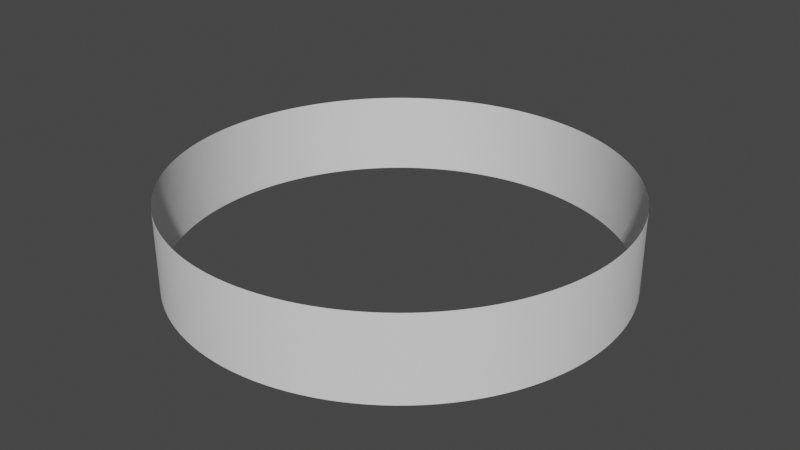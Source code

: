 # Source: Circle.blend  (saved by Blender 2.83.19; exported with 4.5.12 LTS)
import bpy
from mathutils import Matrix  # noqa: F401  (used for matrix-valued properties, if any)

bpy.ops.wm.read_factory_settings(use_empty=True)
scene = bpy.context.scene
scene.name = 'Scene'

# ---- collections
col_collection = bpy.data.collections.new('Collection'); scene.collection.children.link(col_collection)

# ---- world
world_world = bpy.data.worlds.new('World'); scene.world = world_world
world_world.use_nodes = True; world_world.node_tree.nodes.clear()
_N = world_world.node_tree.nodes; _L = world_world.node_tree.links
n0 = _N.new('ShaderNodeOutputWorld'); n0.name = 'World Output'; n0.location = (300, 300)
n1 = _N.new('ShaderNodeBackground'); n1.name = 'Background'; n1.location = (10, 300)
n1.inputs[0].default_value = (0.05088, 0.05088, 0.05088, 1.0)
_L.new(n1.outputs[0], n0.inputs[0])
n0.is_active_output = True
world_world.color = (0.05088, 0.05088, 0.05088)
world_world.use_sun_shadow = False
world_world.sun_shadow_jitter_overblur = 0.0

# ---- meshes
me_circle_001 = bpy.data.meshes.new('Circle.001')
me_circle_001.from_pydata([(0.0, 1.0, 0.0), (-0.04907, 0.9988, 0.0), (-0.09802, 0.9952, 0.0), (-0.1467, 0.9892, 0.0), (-0.1951, 0.9808, 0.0), (-0.243, 0.97, 0.0), (-0.2903, 0.9569, 0.0), (-0.3369, 0.9415, 0.0), (-0.3827, 0.9239, 0.0), (-0.4276, 0.904, 0.0), (-0.4714, 0.8819, 0.0), (-0.5141, 0.8577, 0.0), (-0.5556, 0.8315, 0.0), (-0.5957, 0.8032, 0.0), (-0.6344, 0.773, 0.0), (-0.6716, 0.741, 0.0), (-0.7071, 0.7071, 0.0), (-0.741, 0.6716, 0.0), (-0.773, 0.6344, 0.0), (-0.8032, 0.5957, 0.0), (-0.8315, 0.5556, 0.0), (-0.8577, 0.5141, 0.0), (-0.8819, 0.4714, 0.0), (-0.904, 0.4276, 0.0), (-0.9239, 0.3827, 0.0), (-0.9415, 0.3369, 0.0), (-0.9569, 0.2903, 0.0), (-0.97, 0.243, 0.0), (-0.9808, 0.1951, 0.0), (-0.9892, 0.1467, 0.0), (-0.9952, 0.09802, 0.0), (-0.9988, 0.04907, 0.0), (-1.0, -4.013e-07, 0.0), (-0.9988, -0.04907, 0.0), (-0.9952, -0.09802, 0.0), (-0.9892, -0.1467, 0.0), (-0.9808, -0.1951, 0.0), (-0.97, -0.243, 0.0), (-0.9569, -0.2903, 0.0), (-0.9415, -0.3369, 0.0), (-0.9239, -0.3827, 0.0), (-0.904, -0.4276, 0.0), (-0.8819, -0.4714, 0.0), (-0.8577, -0.5141, 0.0), (-0.8315, -0.5556, 0.0), (-0.8032, -0.5957, 0.0), (-0.773, -0.6344, 0.0), (-0.741, -0.6716, 0.0), (-0.7071, -0.7071, 0.0), (-0.6716, -0.741, 0.0), (-0.6344, -0.773, 0.0), (-0.5957, -0.8032, 0.0), (-0.5556, -0.8315, 0.0), (-0.5141, -0.8577, 0.0), (-0.4714, -0.8819, 0.0), (-0.4276, -0.904, 0.0), (-0.3827, -0.9239, 0.0), (-0.3369, -0.9415, 0.0), (-0.2903, -0.9569, 0.0), (-0.243, -0.97, 0.0), (-0.1951, -0.9808, 0.0), (-0.1467, -0.9892, 0.0), (-0.09802, -0.9952, 0.0), (-0.04907, -0.9988, 0.0), (-1.82e-06, -1.0, 0.0), (0.04907, -0.9988, 0.0), (0.09802, -0.9952, 0.0), (0.1467, -0.9892, 0.0), (0.1951, -0.9808, 0.0), (0.243, -0.97, 0.0), (0.2903, -0.9569, 0.0), (0.3369, -0.9415, 0.0), (0.3827, -0.9239, 0.0), (0.4276, -0.904, 0.0), (0.4714, -0.8819, 0.0), (0.5141, -0.8577, 0.0), (0.5556, -0.8315, 0.0), (0.5957, -0.8032, 0.0), (0.6344, -0.773, 0.0), (0.6716, -0.741, 0.0), (0.7071, -0.7071, 0.0), (0.7409, -0.6716, 0.0), (0.773, -0.6344, 0.0), (0.8032, -0.5957, 0.0), (0.8315, -0.5556, 0.0), (0.8577, -0.5141, 0.0), (0.8819, -0.4714, 0.0), (0.904, -0.4276, 0.0), (0.9239, -0.3827, 0.0), (0.9415, -0.3369, 0.0), (0.9569, -0.2903, 0.0), (0.97, -0.243, 0.0), (0.9808, -0.1951, 0.0), (0.9892, -0.1467, 0.0), (0.9952, -0.09802, 0.0), (0.9988, -0.04907, 0.0), (1.0, -1.419e-06, 0.0), (0.9988, 0.04907, 0.0), (0.9952, 0.09802, 0.0), (0.9892, 0.1467, 0.0), (0.9808, 0.1951, 0.0), (0.97, 0.243, 0.0), (0.9569, 0.2903, 0.0), (0.9415, 0.3369, 0.0), (0.9239, 0.3827, 0.0), (0.904, 0.4276, 0.0), (0.8819, 0.4714, 0.0), (0.8577, 0.5141, 0.0), (0.8315, 0.5556, 0.0), (0.8032, 0.5957, 0.0), (0.773, 0.6344, 0.0), (0.741, 0.6716, 0.0), (0.7071, 0.7071, 0.0), (0.6716, 0.741, 0.0), (0.6344, 0.773, 0.0), (0.5957, 0.8032, 0.0), (0.5556, 0.8315, 0.0), (0.5141, 0.8577, 0.0), (0.4714, 0.8819, 0.0), (0.4276, 0.904, 0.0), (0.3827, 0.9239, 0.0), (0.3369, 0.9415, 0.0), (0.2903, 0.9569, 0.0), (0.243, 0.97, 0.0), (0.1951, 0.9808, 0.0), (0.1467, 0.9892, 0.0), (0.09801, 0.9952, 0.0), (0.04906, 0.9988, 0.0), (0.0, 1.0, 0.3737), (-0.04907, 0.9988, 0.3737), (-0.09802, 0.9952, 0.3737), (-0.1467, 0.9892, 0.3737), (-0.1951, 0.9808, 0.3737), (-0.243, 0.97, 0.3737), (-0.2903, 0.9569, 0.3737), (-0.3369, 0.9415, 0.3737), (-0.3827, 0.9239, 0.3737), (-0.4276, 0.904, 0.3737), (-0.4714, 0.8819, 0.3737), (-0.5141, 0.8577, 0.3737), (-0.5556, 0.8315, 0.3737), (-0.5957, 0.8032, 0.3737), (-0.6344, 0.773, 0.3737), (-0.6716, 0.741, 0.3737), (-0.7071, 0.7071, 0.3737), (-0.741, 0.6716, 0.3737), (-0.773, 0.6344, 0.3737), (-0.8032, 0.5957, 0.3737), (-0.8315, 0.5556, 0.3737), (-0.8577, 0.5141, 0.3737), (-0.8819, 0.4714, 0.3737), (-0.904, 0.4276, 0.3737), (-0.9239, 0.3827, 0.3737), (-0.9415, 0.3369, 0.3737), (-0.9569, 0.2903, 0.3737), (-0.97, 0.243, 0.3737), (-0.9808, 0.1951, 0.3737), (-0.9892, 0.1467, 0.3737), (-0.9952, 0.09802, 0.3737), (-0.9988, 0.04907, 0.3737), (-1.0, -4.013e-07, 0.3737), (-0.9988, -0.04907, 0.3737), (-0.9952, -0.09802, 0.3737), (-0.9892, -0.1467, 0.3737), (-0.9808, -0.1951, 0.3737), (-0.97, -0.243, 0.3737), (-0.9569, -0.2903, 0.3737), (-0.9415, -0.3369, 0.3737), (-0.9239, -0.3827, 0.3737), (-0.904, -0.4276, 0.3737), (-0.8819, -0.4714, 0.3737), (-0.8577, -0.5141, 0.3737), (-0.8315, -0.5556, 0.3737), (-0.8032, -0.5957, 0.3737), (-0.773, -0.6344, 0.3737), (-0.741, -0.6716, 0.3737), (-0.7071, -0.7071, 0.3737), (-0.6716, -0.741, 0.3737), (-0.6344, -0.773, 0.3737), (-0.5957, -0.8032, 0.3737), (-0.5556, -0.8315, 0.3737), (-0.5141, -0.8577, 0.3737), (-0.4714, -0.8819, 0.3737), (-0.4276, -0.904, 0.3737), (-0.3827, -0.9239, 0.3737), (-0.3369, -0.9415, 0.3737), (-0.2903, -0.9569, 0.3737), (-0.243, -0.97, 0.3737), (-0.1951, -0.9808, 0.3737), (-0.1467, -0.9892, 0.3737), (-0.09802, -0.9952, 0.3737), (-0.04907, -0.9988, 0.3737), (-1.82e-06, -1.0, 0.3737), (0.04907, -0.9988, 0.3737), (0.09802, -0.9952, 0.3737), (0.1467, -0.9892, 0.3737), (0.1951, -0.9808, 0.3737), (0.243, -0.97, 0.3737), (0.2903, -0.9569, 0.3737), (0.3369, -0.9415, 0.3737), (0.3827, -0.9239, 0.3737), (0.4276, -0.904, 0.3737), (0.4714, -0.8819, 0.3737), (0.5141, -0.8577, 0.3737), (0.5556, -0.8315, 0.3737), (0.5957, -0.8032, 0.3737), (0.6344, -0.773, 0.3737), (0.6716, -0.741, 0.3737), (0.7071, -0.7071, 0.3737), (0.7409, -0.6716, 0.3737), (0.773, -0.6344, 0.3737), (0.8032, -0.5957, 0.3737), (0.8315, -0.5556, 0.3737), (0.8577, -0.5141, 0.3737), (0.8819, -0.4714, 0.3737), (0.904, -0.4276, 0.3737), (0.9239, -0.3827, 0.3737), (0.9415, -0.3369, 0.3737), (0.9569, -0.2903, 0.3737), (0.97, -0.243, 0.3737), (0.9808, -0.1951, 0.3737), (0.9892, -0.1467, 0.3737), (0.9952, -0.09802, 0.3737), (0.9988, -0.04907, 0.3737), (1.0, -1.419e-06, 0.3737), (0.9988, 0.04907, 0.3737), (0.9952, 0.09802, 0.3737), (0.9892, 0.1467, 0.3737), (0.9808, 0.1951, 0.3737), (0.97, 0.243, 0.3737), (0.9569, 0.2903, 0.3737), (0.9415, 0.3369, 0.3737), (0.9239, 0.3827, 0.3737), (0.904, 0.4276, 0.3737), (0.8819, 0.4714, 0.3737), (0.8577, 0.5141, 0.3737), (0.8315, 0.5556, 0.3737), (0.8032, 0.5957, 0.3737), (0.773, 0.6344, 0.3737), (0.741, 0.6716, 0.3737), (0.7071, 0.7071, 0.3737), (0.6716, 0.741, 0.3737), (0.6344, 0.773, 0.3737), (0.5957, 0.8032, 0.3737), (0.5556, 0.8315, 0.3737), (0.5141, 0.8577, 0.3737), (0.4714, 0.8819, 0.3737), (0.4276, 0.904, 0.3737), (0.3827, 0.9239, 0.3737), (0.3369, 0.9415, 0.3737), (0.2903, 0.9569, 0.3737), (0.243, 0.97, 0.3737), (0.1951, 0.9808, 0.3737), (0.1467, 0.9892, 0.3737), (0.09801, 0.9952, 0.3737), (0.04906, 0.9988, 0.3737)], [], [(96, 95, 223, 224), (45, 44, 172, 173), (97, 96, 224, 225), (46, 45, 173, 174), (98, 97, 225, 226), (47, 46, 174, 175), (99, 98, 226, 227), (48, 47, 175, 176), (100, 99, 227, 228), (49, 48, 176, 177), (101, 100, 228, 229), (50, 49, 177, 178), (102, 101, 229, 230), (51, 50, 178, 179), (103, 102, 230, 231), (52, 51, 179, 180), (1, 0, 128, 129), (104, 103, 231, 232), (53, 52, 180, 181), (2, 1, 129, 130), (105, 104, 232, 233), (54, 53, 181, 182), (3, 2, 130, 131), (106, 105, 233, 234), (55, 54, 182, 183), (4, 3, 131, 132), (107, 106, 234, 235), (56, 55, 183, 184), (5, 4, 132, 133), (108, 107, 235, 236), (57, 56, 184, 185), (6, 5, 133, 134), (109, 108, 236, 237), (58, 57, 185, 186), (7, 6, 134, 135), (110, 109, 237, 238), (59, 58, 186, 187), (8, 7, 135, 136), (111, 110, 238, 239), (60, 59, 187, 188), (9, 8, 136, 137), (112, 111, 239, 240), (61, 60, 188, 189), (10, 9, 137, 138), (113, 112, 240, 241), (62, 61, 189, 190), (11, 10, 138, 139), (114, 113, 241, 242), (63, 62, 190, 191), (12, 11, 139, 140), (115, 114, 242, 243), (64, 63, 191, 192), (13, 12, 140, 141), (116, 115, 243, 244), (65, 64, 192, 193), (14, 13, 141, 142), (117, 116, 244, 245), (66, 65, 193, 194), (15, 14, 142, 143), (118, 117, 245, 246), (67, 66, 194, 195), (16, 15, 143, 144), (119, 118, 246, 247), (68, 67, 195, 196), (17, 16, 144, 145), (120, 119, 247, 248), (69, 68, 196, 197), (18, 17, 145, 146), (121, 120, 248, 249), (70, 69, 197, 198), (19, 18, 146, 147), (122, 121, 249, 250), (71, 70, 198, 199), (20, 19, 147, 148), (123, 122, 250, 251), (72, 71, 199, 200), (21, 20, 148, 149), (124, 123, 251, 252), (73, 72, 200, 201), (22, 21, 149, 150), (125, 124, 252, 253), (74, 73, 201, 202), (23, 22, 150, 151), (126, 125, 253, 254), (75, 74, 202, 203), (24, 23, 151, 152), (127, 126, 254, 255), (76, 75, 203, 204), (25, 24, 152, 153), (0, 127, 255, 128), (77, 76, 204, 205), (26, 25, 153, 154), (78, 77, 205, 206), (27, 26, 154, 155), (79, 78, 206, 207), (28, 27, 155, 156), (80, 79, 207, 208), (29, 28, 156, 157), (81, 80, 208, 209), (30, 29, 157, 158), (82, 81, 209, 210), (31, 30, 158, 159), (83, 82, 210, 211), (32, 31, 159, 160), (84, 83, 211, 212), (33, 32, 160, 161), (85, 84, 212, 213), (34, 33, 161, 162), (86, 85, 213, 214), (35, 34, 162, 163), (87, 86, 214, 215), (36, 35, 163, 164), (88, 87, 215, 216), (37, 36, 164, 165), (89, 88, 216, 217), (38, 37, 165, 166), (90, 89, 217, 218), (39, 38, 166, 167), (91, 90, 218, 219), (40, 39, 167, 168), (92, 91, 219, 220), (41, 40, 168, 169), (93, 92, 220, 221), (42, 41, 169, 170), (94, 93, 221, 222), (43, 42, 170, 171), (95, 94, 222, 223), (44, 43, 171, 172)])
me_circle_001.polygons.foreach_set('use_smooth', [True] * 128)
_uv = me_circle_001.uv_layers.new(name='UVMap')
_uv.uv.foreach_set('vector', [1.0, 0.5, 0.9994, 0.4755, 0.9994, 0.4755, 1.0, 0.5, 0.0984, 0.2022, 0.08427, 0.2222, 0.08427, 0.2222, 0.0984, 0.2022, 0.9994, 0.5245, 1.0, 0.5, 1.0, 0.5, 0.9994, 0.5245, 0.1135, 0.1828, 0.0984, 0.2022, 0.0984, 0.2022, 0.1135, 0.1828, 0.9976, 0.549, 0.9994, 0.5245, 0.9994, 0.5245, 0.9976, 0.549, 0.1295, 0.1642, 0.1135, 0.1828, 0.1135, 0.1828, 0.1295, 0.1642, 0.9946, 0.5734, 0.9976, 0.549, 0.9976, 0.549, 0.9946, 0.5734, 0.1464, 0.1464, 0.1295, 0.1642, 0.1295, 0.1642, 0.1464, 0.1464, 0.9904, 0.5975, 0.9946, 0.5734, 0.9946, 0.5734, 0.9904, 0.5975, 0.1642, 0.1295, 0.1464, 0.1464, 0.1464, 0.1464, 0.1642, 0.1295, 0.985, 0.6215, 0.9904, 0.5975, 0.9904, 0.5975, 0.985, 0.6215, 0.1828, 0.1135, 0.1642, 0.1295, 0.1642, 0.1295, 0.1828, 0.1135, 0.9785, 0.6451, 0.985, 0.6215, 0.985, 0.6215, 0.9785, 0.6451, 0.2022, 0.0984, 0.1828, 0.1135, 0.1828, 0.1135, 0.2022, 0.0984, 0.9708, 0.6684, 0.9785, 0.6451, 0.9785, 0.6451, 0.9708, 0.6684, 0.2222, 0.08427, 0.2022, 0.0984, 0.2022, 0.0984, 0.2222, 0.08427, 0.4755, 0.9994, 0.5, 1.0, 0.5, 1.0, 0.4755, 0.9994, 0.9619, 0.6913, 0.9708, 0.6684, 0.9708, 0.6684, 0.9619, 0.6913, 0.2429, 0.07114, 0.2222, 0.08427, 0.2222, 0.08427, 0.2429, 0.07114, 0.451, 0.9976, 0.4755, 0.9994, 0.4755, 0.9994, 0.451, 0.9976, 0.952, 0.7138, 0.9619, 0.6913, 0.9619, 0.6913, 0.952, 0.7138, 0.2643, 0.05904, 0.2429, 0.07114, 0.2429, 0.07114, 0.2643, 0.05904, 0.4266, 0.9946, 0.451, 0.9976, 0.451, 0.9976, 0.4266, 0.9946, 0.941, 0.7357, 0.952, 0.7138, 0.952, 0.7138, 0.941, 0.7357, 0.2862, 0.04801, 0.2643, 0.05904, 0.2643, 0.05904, 0.2862, 0.04801, 0.4025, 0.9904, 0.4266, 0.9946, 0.4266, 0.9946, 0.4025, 0.9904, 0.9289, 0.7571, 0.941, 0.7357, 0.941, 0.7357, 0.9289, 0.7571, 0.3087, 0.03806, 0.2862, 0.04801, 0.2862, 0.04801, 0.3087, 0.03806, 0.3785, 0.985, 0.4025, 0.9904, 0.4025, 0.9904, 0.3785, 0.985, 0.9157, 0.7778, 0.9289, 0.7571, 0.9289, 0.7571, 0.9157, 0.7778, 0.3316, 0.02923, 0.3087, 0.03806, 0.3087, 0.03806, 0.3316, 0.02923, 0.3549, 0.9785, 0.3785, 0.985, 0.3785, 0.985, 0.3549, 0.9785, 0.9016, 0.7978, 0.9157, 0.7778, 0.9157, 0.7778, 0.9016, 0.7978, 0.3549, 0.02153, 0.3316, 0.02923, 0.3316, 0.02923, 0.3549, 0.02153, 0.3316, 0.9708, 0.3549, 0.9785, 0.3549, 0.9785, 0.3316, 0.9708, 0.8865, 0.8172, 0.9016, 0.7978, 0.9016, 0.7978, 0.8865, 0.8172, 0.3785, 0.01498, 0.3549, 0.02153, 0.3549, 0.02153, 0.3785, 0.01498, 0.3087, 0.9619, 0.3316, 0.9708, 0.3316, 0.9708, 0.3087, 0.9619, 0.8705, 0.8358, 0.8865, 0.8172, 0.8865, 0.8172, 0.8705, 0.8358, 0.4025, 0.009608, 0.3785, 0.01498, 0.3785, 0.01498, 0.4025, 0.009608, 0.2862, 0.952, 0.3087, 0.9619, 0.3087, 0.9619, 0.2862, 0.952, 0.8536, 0.8536, 0.8705, 0.8358, 0.8705, 0.8358, 0.8536, 0.8536, 0.4266, 0.005412, 0.4025, 0.009608, 0.4025, 0.009608, 0.4266, 0.005412, 0.2643, 0.941, 0.2862, 0.952, 0.2862, 0.952, 0.2643, 0.941, 0.8358, 0.8705, 0.8536, 0.8536, 0.8536, 0.8536, 0.8358, 0.8705, 0.451, 0.002408, 0.4266, 0.005412, 0.4266, 0.005412, 0.451, 0.002408, 0.2429, 0.9289, 0.2643, 0.941, 0.2643, 0.941, 0.2429, 0.9289, 0.8172, 0.8865, 0.8358, 0.8705, 0.8358, 0.8705, 0.8172, 0.8865, 0.4755, 0.0006023, 0.451, 0.002408, 0.451, 0.002408, 0.4755, 0.0006023, 0.2222, 0.9157, 0.2429, 0.9289, 0.2429, 0.9289, 0.2222, 0.9157, 0.7978, 0.9016, 0.8172, 0.8865, 0.8172, 0.8865, 0.7978, 0.9016, 0.5, 0.0, 0.4755, 0.0006023, 0.4755, 0.0006023, 0.5, 0.0, 0.2022, 0.9016, 0.2222, 0.9157, 0.2222, 0.9157, 0.2022, 0.9016, 0.7778, 0.9157, 0.7978, 0.9016, 0.7978, 0.9016, 0.7778, 0.9157, 0.5245, 0.0006023, 0.5, 0.0, 0.5, 0.0, 0.5245, 0.0006023, 0.1828, 0.8865, 0.2022, 0.9016, 0.2022, 0.9016, 0.1828, 0.8865, 0.7571, 0.9289, 0.7778, 0.9157, 0.7778, 0.9157, 0.7571, 0.9289, 0.549, 0.002408, 0.5245, 0.0006023, 0.5245, 0.0006023, 0.549, 0.002408, 0.1642, 0.8705, 0.1828, 0.8865, 0.1828, 0.8865, 0.1642, 0.8705, 0.7357, 0.941, 0.7571, 0.9289, 0.7571, 0.9289, 0.7357, 0.941, 0.5734, 0.005412, 0.549, 0.002408, 0.549, 0.002408, 0.5734, 0.005412, 0.1464, 0.8536, 0.1642, 0.8705, 0.1642, 0.8705, 0.1464, 0.8536, 0.7138, 0.952, 0.7357, 0.941, 0.7357, 0.941, 0.7138, 0.952, 0.5975, 0.009607, 0.5734, 0.005412, 0.5734, 0.005412, 0.5975, 0.009607, 0.1295, 0.8358, 0.1464, 0.8536, 0.1464, 0.8536, 0.1295, 0.8358, 0.6913, 0.9619, 0.7138, 0.952, 0.7138, 0.952, 0.6913, 0.9619, 0.6215, 0.01498, 0.5975, 0.009607, 0.5975, 0.009607, 0.6215, 0.01498, 0.1135, 0.8172, 0.1295, 0.8358, 0.1295, 0.8358, 0.1135, 0.8172, 0.6684, 0.9708, 0.6913, 0.9619, 0.6913, 0.9619, 0.6684, 0.9708, 0.6451, 0.02153, 0.6215, 0.01498, 0.6215, 0.01498, 0.6451, 0.02153, 0.0984, 0.7978, 0.1135, 0.8172, 0.1135, 0.8172, 0.0984, 0.7978, 0.6451, 0.9785, 0.6684, 0.9708, 0.6684, 0.9708, 0.6451, 0.9785, 0.6684, 0.02923, 0.6451, 0.02153, 0.6451, 0.02153, 0.6684, 0.02923, 0.08427, 0.7778, 0.0984, 0.7978, 0.0984, 0.7978, 0.08427, 0.7778, 0.6215, 0.985, 0.6451, 0.9785, 0.6451, 0.9785, 0.6215, 0.985, 0.6913, 0.03806, 0.6684, 0.02923, 0.6684, 0.02923, 0.6913, 0.03806, 0.07114, 0.7571, 0.08427, 0.7778, 0.08427, 0.7778, 0.07114, 0.7571, 0.5975, 0.9904, 0.6215, 0.985, 0.6215, 0.985, 0.5975, 0.9904, 0.7138, 0.048, 0.6913, 0.03806, 0.6913, 0.03806, 0.7138, 0.048, 0.05904, 0.7357, 0.07114, 0.7571, 0.07114, 0.7571, 0.05904, 0.7357, 0.5734, 0.9946, 0.5975, 0.9904, 0.5975, 0.9904, 0.5734, 0.9946, 0.7357, 0.05904, 0.7138, 0.048, 0.7138, 0.048, 0.7357, 0.05904, 0.04801, 0.7138, 0.05904, 0.7357, 0.05904, 0.7357, 0.04801, 0.7138, 0.549, 0.9976, 0.5734, 0.9946, 0.5734, 0.9946, 0.549, 0.9976, 0.7571, 0.07113, 0.7357, 0.05904, 0.7357, 0.05904, 0.7571, 0.07113, 0.03806, 0.6913, 0.04801, 0.7138, 0.04801, 0.7138, 0.03806, 0.6913, 0.5245, 0.9994, 0.549, 0.9976, 0.549, 0.9976, 0.5245, 0.9994, 0.7778, 0.08426, 0.7571, 0.07113, 0.7571, 0.07113, 0.7778, 0.08426, 0.02923, 0.6684, 0.03806, 0.6913, 0.03806, 0.6913, 0.02923, 0.6684, 0.5, 1.0, 0.5245, 0.9994, 0.5245, 0.9994, 0.5, 1.0, 0.7978, 0.0984, 0.7778, 0.08426, 0.7778, 0.08426, 0.7978, 0.0984, 0.02153, 0.6451, 0.02923, 0.6684, 0.02923, 0.6684, 0.02153, 0.6451, 0.8172, 0.1135, 0.7978, 0.0984, 0.7978, 0.0984, 0.8172, 0.1135, 0.01498, 0.6215, 0.02153, 0.6451, 0.02153, 0.6451, 0.01498, 0.6215, 0.8358, 0.1295, 0.8172, 0.1135, 0.8172, 0.1135, 0.8358, 0.1295, 0.009607, 0.5975, 0.01498, 0.6215, 0.01498, 0.6215, 0.009607, 0.5975, 0.8536, 0.1464, 0.8358, 0.1295, 0.8358, 0.1295, 0.8536, 0.1464, 0.005412, 0.5734, 0.009607, 0.5975, 0.009607, 0.5975, 0.005412, 0.5734, 0.8705, 0.1642, 0.8536, 0.1464, 0.8536, 0.1464, 0.8705, 0.1642, 0.002408, 0.549, 0.005412, 0.5734, 0.005412, 0.5734, 0.002408, 0.549, 0.8865, 0.1828, 0.8705, 0.1642, 0.8705, 0.1642, 0.8865, 0.1828, 0.0006023, 0.5245, 0.002408, 0.549, 0.002408, 0.549, 0.0006023, 0.5245, 0.9016, 0.2021, 0.8865, 0.1828, 0.8865, 0.1828, 0.9016, 0.2021, 0.0, 0.5, 0.0006023, 0.5245, 0.0006023, 0.5245, 0.0, 0.5, 0.9157, 0.2222, 0.9016, 0.2021, 0.9016, 0.2021, 0.9157, 0.2222, 0.0006023, 0.4755, 0.0, 0.5, 0.0, 0.5, 0.0006023, 0.4755, 0.9289, 0.2429, 0.9157, 0.2222, 0.9157, 0.2222, 0.9289, 0.2429, 0.002408, 0.451, 0.0006023, 0.4755, 0.0006023, 0.4755, 0.002408, 0.451, 0.941, 0.2643, 0.9289, 0.2429, 0.9289, 0.2429, 0.941, 0.2643, 0.005412, 0.4266, 0.002408, 0.451, 0.002408, 0.451, 0.005412, 0.4266, 0.952, 0.2862, 0.941, 0.2643, 0.941, 0.2643, 0.952, 0.2862, 0.009607, 0.4025, 0.005412, 0.4266, 0.005412, 0.4266, 0.009607, 0.4025, 0.9619, 0.3087, 0.952, 0.2862, 0.952, 0.2862, 0.9619, 0.3087, 0.01498, 0.3785, 0.009607, 0.4025, 0.009607, 0.4025, 0.01498, 0.3785, 0.9708, 0.3316, 0.9619, 0.3087, 0.9619, 0.3087, 0.9708, 0.3316, 0.02153, 0.3549, 0.01498, 0.3785, 0.01498, 0.3785, 0.02153, 0.3549, 0.9785, 0.3549, 0.9708, 0.3316, 0.9708, 0.3316, 0.9785, 0.3549, 0.02923, 0.3316, 0.02153, 0.3549, 0.02153, 0.3549, 0.02923, 0.3316, 0.985, 0.3785, 0.9785, 0.3549, 0.9785, 0.3549, 0.985, 0.3785, 0.03806, 0.3087, 0.02923, 0.3316, 0.02923, 0.3316, 0.03806, 0.3087, 0.9904, 0.4025, 0.985, 0.3785, 0.985, 0.3785, 0.9904, 0.4025, 0.04801, 0.2862, 0.03806, 0.3087, 0.03806, 0.3087, 0.04801, 0.2862, 0.9946, 0.4266, 0.9904, 0.4025, 0.9904, 0.4025, 0.9946, 0.4266, 0.05904, 0.2643, 0.04801, 0.2862, 0.04801, 0.2862, 0.05904, 0.2643, 0.9976, 0.451, 0.9946, 0.4266, 0.9946, 0.4266, 0.9976, 0.451, 0.07114, 0.2429, 0.05904, 0.2643, 0.05904, 0.2643, 0.07114, 0.2429, 0.9994, 0.4755, 0.9976, 0.451, 0.9976, 0.451, 0.9994, 0.4755, 0.08427, 0.2222, 0.07114, 0.2429, 0.07114, 0.2429, 0.08427, 0.2222])
me_circle_001.use_remesh_fix_poles = True
me_circle_001.use_remesh_preserve_attributes = False
me_circle_001.use_mirror_vertex_groups = False
me_circle_001.update()

# ---- objects
ob_circle = bpy.data.objects.new('Circle', me_circle_001)

# ---- transforms, parenting, visibility, modifiers, constraints
ob_circle.location = (0.0, 0.0, 0.0)
ob_circle.lineart.crease_threshold = 0.0

# ---- collection membership
col_collection.objects.link(ob_circle)

# ---- scene / render settings (as saved in the file)
scene.frame_start = 1; scene.frame_end = 250; scene.frame_set(1)
scene.render.engine = 'BLENDER_EEVEE_NEXT'
scene.cycles.use_denoising = False
scene.cycles.samples = 128
scene.cycles.sampling_pattern = 'TABULATED_SOBOL'
scene.cycles.use_adaptive_sampling = False
scene.cycles.use_light_tree = False
scene.view_settings.view_transform = 'Filmic'
bpy.context.view_layer.update()

# ---- added for rendering (the .blend has no active camera and no usable light): camera, sun
cam_auto = bpy.data.cameras.new('AutoCamera')
cam_auto.lens = 50.0
cam_auto.sensor_width = 36.0
cam_auto.clip_end = 1000.0
ob_auto_camera = bpy.data.objects.new('AutoCamera', cam_auto)
scene.collection.objects.link(ob_auto_camera)
ob_auto_camera.location = (2.63967, -3.16761, 2.29859)
ob_auto_camera.rotation_euler = (1.09748, -7.21219e-08, 0.694738)
scene.camera = ob_auto_camera
light_auto_sun = bpy.data.lights.new('AutoSun', 'SUN')
light_auto_sun.energy = 3.0
light_auto_sun.angle = 0.0523599
ob_auto_sun = bpy.data.objects.new('AutoSun', light_auto_sun)
scene.collection.objects.link(ob_auto_sun)
ob_auto_sun.rotation_euler = (0.872665, 0.174533, 0.523599)
bpy.context.view_layer.update()
